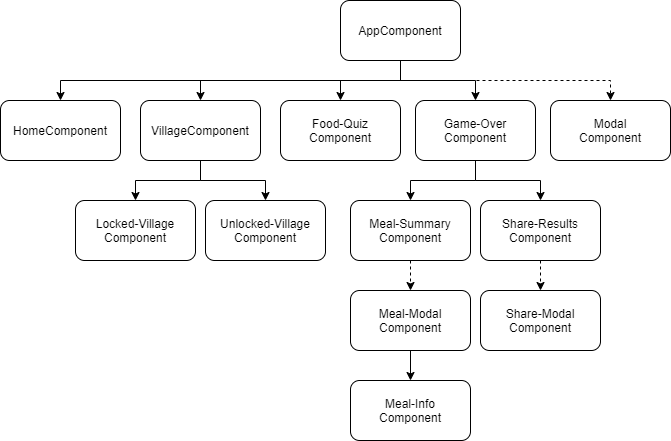

The diagram above was exported from draw.io. Its source (the exported page's mxGraphModel, read from the mxfile embedded in the PNG):
<mxGraphModel dx="1422" dy="705" grid="1" gridSize="10" guides="1" tooltips="1" connect="1" arrows="1" fold="1" page="1" pageScale="1" pageWidth="1100" pageHeight="850" background="#ffffff" math="0" shadow="0">
  <root>
    <mxCell id="0" />
    <mxCell id="1" parent="0" />
    <mxCell id="Tw9K4EVnoPC048r9VR75-24" style="edgeStyle=orthogonalEdgeStyle;rounded=0;orthogonalLoop=1;jettySize=auto;html=1;exitX=0.5;exitY=1;exitDx=0;exitDy=0;" edge="1" parent="1" source="Tw9K4EVnoPC048r9VR75-11" target="Tw9K4EVnoPC048r9VR75-12">
      <mxGeometry relative="1" as="geometry" />
    </mxCell>
    <mxCell id="Tw9K4EVnoPC048r9VR75-25" style="edgeStyle=orthogonalEdgeStyle;rounded=0;orthogonalLoop=1;jettySize=auto;html=1;exitX=0.5;exitY=1;exitDx=0;exitDy=0;entryX=0.5;entryY=0;entryDx=0;entryDy=0;" edge="1" parent="1" source="Tw9K4EVnoPC048r9VR75-11" target="Tw9K4EVnoPC048r9VR75-13">
      <mxGeometry relative="1" as="geometry" />
    </mxCell>
    <mxCell id="Tw9K4EVnoPC048r9VR75-26" style="edgeStyle=orthogonalEdgeStyle;rounded=0;orthogonalLoop=1;jettySize=auto;html=1;exitX=0.5;exitY=1;exitDx=0;exitDy=0;entryX=0.5;entryY=0;entryDx=0;entryDy=0;" edge="1" parent="1" source="Tw9K4EVnoPC048r9VR75-11" target="Tw9K4EVnoPC048r9VR75-16">
      <mxGeometry relative="1" as="geometry" />
    </mxCell>
    <mxCell id="Tw9K4EVnoPC048r9VR75-27" style="edgeStyle=orthogonalEdgeStyle;rounded=0;orthogonalLoop=1;jettySize=auto;html=1;exitX=0.5;exitY=1;exitDx=0;exitDy=0;entryX=0.5;entryY=0;entryDx=0;entryDy=0;" edge="1" parent="1" source="Tw9K4EVnoPC048r9VR75-11" target="Tw9K4EVnoPC048r9VR75-17">
      <mxGeometry relative="1" as="geometry" />
    </mxCell>
    <mxCell id="Tw9K4EVnoPC048r9VR75-36" style="edgeStyle=orthogonalEdgeStyle;rounded=0;orthogonalLoop=1;jettySize=auto;html=1;exitX=0.5;exitY=1;exitDx=0;exitDy=0;entryX=0.5;entryY=0;entryDx=0;entryDy=0;dashed=1;" edge="1" parent="1" source="Tw9K4EVnoPC048r9VR75-11" target="Tw9K4EVnoPC048r9VR75-35">
      <mxGeometry relative="1" as="geometry" />
    </mxCell>
    <mxCell id="Tw9K4EVnoPC048r9VR75-11" value="AppComponent" style="rounded=1;whiteSpace=wrap;html=1;" vertex="1" parent="1">
      <mxGeometry x="480" y="30" width="120" height="60" as="geometry" />
    </mxCell>
    <mxCell id="Tw9K4EVnoPC048r9VR75-12" value="HomeComponent" style="rounded=1;whiteSpace=wrap;html=1;" vertex="1" parent="1">
      <mxGeometry x="140" y="130" width="120" height="60" as="geometry" />
    </mxCell>
    <mxCell id="Tw9K4EVnoPC048r9VR75-30" style="edgeStyle=orthogonalEdgeStyle;rounded=0;orthogonalLoop=1;jettySize=auto;html=1;exitX=0.5;exitY=1;exitDx=0;exitDy=0;entryX=0.5;entryY=0;entryDx=0;entryDy=0;" edge="1" parent="1" source="Tw9K4EVnoPC048r9VR75-13" target="Tw9K4EVnoPC048r9VR75-14">
      <mxGeometry relative="1" as="geometry" />
    </mxCell>
    <mxCell id="Tw9K4EVnoPC048r9VR75-31" style="edgeStyle=orthogonalEdgeStyle;rounded=0;orthogonalLoop=1;jettySize=auto;html=1;exitX=0.5;exitY=1;exitDx=0;exitDy=0;entryX=0.5;entryY=0;entryDx=0;entryDy=0;" edge="1" parent="1" source="Tw9K4EVnoPC048r9VR75-13" target="Tw9K4EVnoPC048r9VR75-15">
      <mxGeometry relative="1" as="geometry" />
    </mxCell>
    <mxCell id="Tw9K4EVnoPC048r9VR75-13" value="VillageComponent" style="rounded=1;whiteSpace=wrap;html=1;" vertex="1" parent="1">
      <mxGeometry x="280" y="130" width="120" height="60" as="geometry" />
    </mxCell>
    <mxCell id="Tw9K4EVnoPC048r9VR75-14" value="Locked-Village&lt;br&gt;Component" style="rounded=1;whiteSpace=wrap;html=1;" vertex="1" parent="1">
      <mxGeometry x="215" y="230" width="120" height="60" as="geometry" />
    </mxCell>
    <mxCell id="Tw9K4EVnoPC048r9VR75-15" value="Unlocked-Village&lt;br&gt;Component" style="rounded=1;whiteSpace=wrap;html=1;" vertex="1" parent="1">
      <mxGeometry x="345" y="230" width="120" height="60" as="geometry" />
    </mxCell>
    <mxCell id="Tw9K4EVnoPC048r9VR75-16" value="Food-Quiz&lt;br&gt;Component" style="rounded=1;whiteSpace=wrap;html=1;" vertex="1" parent="1">
      <mxGeometry x="420" y="130" width="120" height="60" as="geometry" />
    </mxCell>
    <mxCell id="Tw9K4EVnoPC048r9VR75-32" style="edgeStyle=orthogonalEdgeStyle;rounded=0;orthogonalLoop=1;jettySize=auto;html=1;exitX=0.5;exitY=1;exitDx=0;exitDy=0;entryX=0.5;entryY=0;entryDx=0;entryDy=0;" edge="1" parent="1" source="Tw9K4EVnoPC048r9VR75-17" target="Tw9K4EVnoPC048r9VR75-18">
      <mxGeometry relative="1" as="geometry" />
    </mxCell>
    <mxCell id="Tw9K4EVnoPC048r9VR75-33" style="edgeStyle=orthogonalEdgeStyle;rounded=0;orthogonalLoop=1;jettySize=auto;html=1;exitX=0.5;exitY=1;exitDx=0;exitDy=0;entryX=0.5;entryY=0;entryDx=0;entryDy=0;" edge="1" parent="1" source="Tw9K4EVnoPC048r9VR75-17" target="Tw9K4EVnoPC048r9VR75-23">
      <mxGeometry relative="1" as="geometry" />
    </mxCell>
    <mxCell id="Tw9K4EVnoPC048r9VR75-17" value="Game-Over&lt;br&gt;Component" style="rounded=1;whiteSpace=wrap;html=1;" vertex="1" parent="1">
      <mxGeometry x="555" y="130" width="120" height="60" as="geometry" />
    </mxCell>
    <mxCell id="Tw9K4EVnoPC048r9VR75-37" style="edgeStyle=orthogonalEdgeStyle;rounded=0;orthogonalLoop=1;jettySize=auto;html=1;exitX=0.5;exitY=1;exitDx=0;exitDy=0;entryX=0.5;entryY=0;entryDx=0;entryDy=0;dashed=1;" edge="1" parent="1" source="Tw9K4EVnoPC048r9VR75-18" target="Tw9K4EVnoPC048r9VR75-19">
      <mxGeometry relative="1" as="geometry" />
    </mxCell>
    <mxCell id="Tw9K4EVnoPC048r9VR75-18" value="Meal-Summary&lt;br&gt;Component" style="rounded=1;whiteSpace=wrap;html=1;" vertex="1" parent="1">
      <mxGeometry x="490" y="230" width="120" height="60" as="geometry" />
    </mxCell>
    <mxCell id="Tw9K4EVnoPC048r9VR75-34" style="edgeStyle=orthogonalEdgeStyle;rounded=0;orthogonalLoop=1;jettySize=auto;html=1;exitX=0.5;exitY=1;exitDx=0;exitDy=0;entryX=0.5;entryY=0;entryDx=0;entryDy=0;" edge="1" parent="1" source="Tw9K4EVnoPC048r9VR75-19" target="Tw9K4EVnoPC048r9VR75-20">
      <mxGeometry relative="1" as="geometry" />
    </mxCell>
    <mxCell id="Tw9K4EVnoPC048r9VR75-19" value="Meal-Modal&lt;br&gt;Component" style="rounded=1;whiteSpace=wrap;html=1;" vertex="1" parent="1">
      <mxGeometry x="490" y="320" width="120" height="60" as="geometry" />
    </mxCell>
    <mxCell id="Tw9K4EVnoPC048r9VR75-20" value="Meal-Info&lt;br&gt;Component" style="rounded=1;whiteSpace=wrap;html=1;" vertex="1" parent="1">
      <mxGeometry x="490" y="410" width="120" height="60" as="geometry" />
    </mxCell>
    <mxCell id="Tw9K4EVnoPC048r9VR75-21" value="Share-Modal&lt;br&gt;Component" style="rounded=1;whiteSpace=wrap;html=1;" vertex="1" parent="1">
      <mxGeometry x="620" y="320" width="120" height="60" as="geometry" />
    </mxCell>
    <mxCell id="Tw9K4EVnoPC048r9VR75-38" style="edgeStyle=orthogonalEdgeStyle;rounded=0;orthogonalLoop=1;jettySize=auto;html=1;exitX=0.5;exitY=1;exitDx=0;exitDy=0;entryX=0.5;entryY=0;entryDx=0;entryDy=0;dashed=1;" edge="1" parent="1" source="Tw9K4EVnoPC048r9VR75-23" target="Tw9K4EVnoPC048r9VR75-21">
      <mxGeometry relative="1" as="geometry" />
    </mxCell>
    <mxCell id="Tw9K4EVnoPC048r9VR75-23" value="Share-Results&lt;br&gt;Component" style="rounded=1;whiteSpace=wrap;html=1;" vertex="1" parent="1">
      <mxGeometry x="620" y="230" width="120" height="60" as="geometry" />
    </mxCell>
    <mxCell id="Tw9K4EVnoPC048r9VR75-35" value="Modal&lt;br&gt;Component" style="rounded=1;whiteSpace=wrap;html=1;" vertex="1" parent="1">
      <mxGeometry x="690" y="130" width="120" height="60" as="geometry" />
    </mxCell>
  </root>
</mxGraphModel>